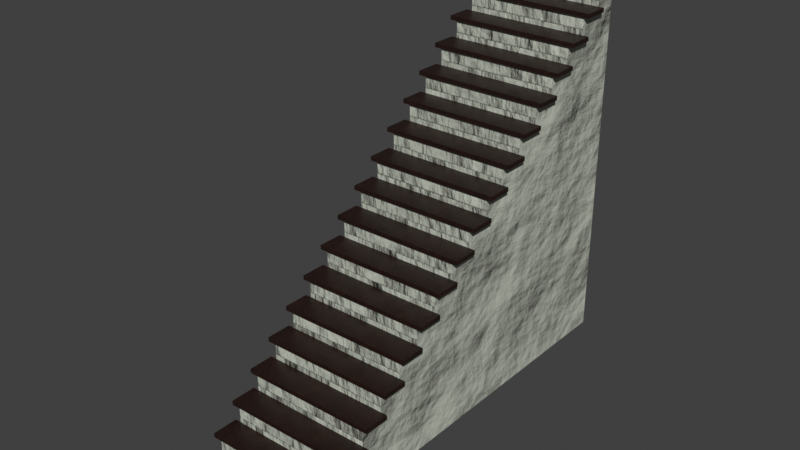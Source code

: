 # Source: Stairs_1_.blend  (saved by Blender 4.1.24; exported with 4.5.12 LTS)
import bpy
from mathutils import Matrix  # noqa: F401  (used for matrix-valued properties, if any)

bpy.ops.wm.read_factory_settings(use_empty=True)
scene = bpy.context.scene
scene.name = 'Scene'

# ---- collections
col_collection = bpy.data.collections.new('Collection'); scene.collection.children.link(col_collection)

# ---- images (referenced by path relative to the original .blend; pixels are not part of the script)
import os
ASSET_DIR = os.environ.get("B2B_ASSET_DIR", "")  # directory of the original .blend (textures are referenced by path, not embedded)
HERE = os.path.dirname(os.path.abspath(__file__))  # packed textures are extracted next to this script under _unpacked/

def load_image(name, relpath, width, height, colorspace="sRGB"):
    """Load a texture the original file referenced (path relative to the .blend, or extracted next to this script)."""
    p = next((c for c in (os.path.join(HERE, relpath), os.path.join(ASSET_DIR, relpath)) if relpath and os.path.exists(c)), "")
    if p:
        img = bpy.data.images.load(p, check_existing=True)
        img.name = name
    else:  # same state as the original file: an image datablock whose file is absent (Cycles renders it pink)
        img = bpy.data.images.new(name, width, height)
        img.source = "FILE"
        img.filepath = "//" + (relpath or name)
    img.colorspace_settings.name = colorspace
    return img
img_woodstairsdiffuse = load_image('WoodStairsDiffuse', 'WhiteStairsNormal.png', 1024, 1024, 'sRGB')

# ---- materials (node trees are filled in below, after node groups)
mat_wood = bpy.data.materials.new('Wood')
mat_wood.use_transparent_shadow = False
mat_material = bpy.data.materials.new('Material')
mat_material.alpha_threshold = 0.0
mat_material.use_transparent_shadow = False
mat_material.roughness = 0.5
mat_material.line_color = (0.0, 0.0, 0.0, 1.0)

# ---- material node trees
mat_wood.use_nodes = True; mat_wood.node_tree.nodes.clear()
_N = mat_wood.node_tree.nodes; _L = mat_wood.node_tree.links
n0 = _N.new('ShaderNodeBsdfPrincipled'); n0.name = 'Principled BSDF'; n0.location = (10, 300)
n0.distribution = 'GGX'
n0.subsurface_method = 'RANDOM_WALK_SKIN'
n0.inputs[3].default_value = 1.45
n0.inputs[27].default_value = (0.0, 0.0, 0.0, 1.0)
n0.inputs[28].default_value = 1.0
n1 = _N.new('ShaderNodeOutputMaterial'); n1.name = 'Material Output'; n1.location = (300, 300)
n2 = _N.new('ShaderNodeTexCoord'); n2.name = 'Texture Coordinate'; n2.location = (-1077, 278)
n3 = _N.new('ShaderNodeMapping'); n3.name = 'Mapping'; n3.location = (-900, 303)
n4 = _N.new('ShaderNodeValToRGB'); n4.name = 'Color Ramp'; n4.location = (-328, 289)
while len(n4.color_ramp.elements) > 1: n4.color_ramp.elements.remove(n4.color_ramp.elements[-1])
n4.color_ramp.elements[0].position = 0.0; n4.color_ramp.elements[0].color = (0.03434, 0.01096, 0.005605, 1.0)
_e = n4.color_ramp.elements.new(0.5453); _e.color = (0.01444, 0.005182, 0.003347, 1.0)
_e = n4.color_ramp.elements.new(0.6979); _e.color = (0.006512, 0.002428, 0.001518, 1.0)
n5 = _N.new('ShaderNodeTexNoise'); n5.name = 'Noise Texture'; n5.location = (-512, 289)
n6 = _N.new('ShaderNodeTexNoise'); n6.name = 'Musgrave Texture'; n6.location = (-712, 294)
n6.width = 150
n6.normalize = False
n6.inputs[2].default_value = 7.2
n6.inputs[3].default_value = 1.0
n6.inputs[4].default_value = 0.25
n7 = _N.new('ShaderNodeTexImage'); n7.name = 'Image Texture'; n7.location = (301, 118)
n7.image = img_woodstairsdiffuse
_L.new(n0.outputs[0], n1.inputs[0])
_L.new(n4.outputs[0], n0.inputs[0])
_L.new(n5.outputs[0], n4.inputs[0])
_L.new(n6.outputs[0], n5.inputs[0])
_L.new(n3.outputs[0], n6.inputs[0])
_L.new(n2.outputs[3], n3.inputs[0])
n1.is_active_output = True
mat_material.use_nodes = True; mat_material.node_tree.nodes.clear()
_N = mat_material.node_tree.nodes; _L = mat_material.node_tree.links
n0 = _N.new('ShaderNodeOutputMaterial'); n0.name = 'Material Output'; n0.location = (300, 300)
n1 = _N.new('ShaderNodeBsdfPrincipled'); n1.name = 'Principled BSDF'; n1.location = (10, 300)
n1.inputs[0].default_value = (0.4452, 0.4678, 0.3968, 1.0)
n1.inputs[3].default_value = 1.45
n1.inputs[27].default_value = (0.0, 0.0, 0.0, 1.0)
n2 = _N.new('ShaderNodeBump'); n2.name = 'Bump'; n2.location = (-214, 246)
n2.inputs[1].default_value = 1.0
n2.inputs[2].default_value = 1.0
n3 = _N.new('ShaderNodeTexNoise'); n3.name = 'Noise Texture'; n3.location = (-411, 242)
n3.inputs[2].default_value = 2.6
n3.inputs[3].default_value = 15.0
n4 = _N.new('ShaderNodeMapping'); n4.name = 'Mapping'; n4.location = (-615, 244)
n5 = _N.new('ShaderNodeTexCoord'); n5.name = 'Texture Coordinate'; n5.location = (-839, 251)
n6 = _N.new('ShaderNodeTexImage'); n6.name = 'Image Texture'; n6.location = (490, 314)
n6.image = img_woodstairsdiffuse
_L.new(n1.outputs[0], n0.inputs[0])
_L.new(n2.outputs[0], n1.inputs[5])
_L.new(n3.outputs[0], n2.inputs[3])
_L.new(n4.outputs[0], n3.inputs[0])
_L.new(n5.outputs[0], n4.inputs[0])
n0.is_active_output = True

# ---- world
world_world = bpy.data.worlds.new('World'); scene.world = world_world
world_world.use_nodes = True; world_world.node_tree.nodes.clear()
_N = world_world.node_tree.nodes; _L = world_world.node_tree.links
n0 = _N.new('ShaderNodeOutputWorld'); n0.name = 'World Output'; n0.location = (300, 300)
n1 = _N.new('ShaderNodeBackground'); n1.name = 'Background'; n1.location = (10, 300)
n1.inputs[0].default_value = (0.05088, 0.05088, 0.05088, 1.0)
_L.new(n1.outputs[0], n0.inputs[0])
n0.is_active_output = True
world_world.color = (0.05088, 0.05088, 0.05088)
world_world.use_sun_shadow = False
world_world.sun_shadow_jitter_overblur = 0.0

# ---- meshes
me_cube_004 = bpy.data.meshes.new('Cube.004')
me_cube_004.from_pydata([(-1.0, 1.0, -1.0), (-1.0, 1.0, 1.0), (1.0, -1.0, -1.0), (1.0, 1.0, -1.0), (1.0, 1.0, 1.0), (-1.0, 1.0, 1.0), (-1.0, -0.8889, -1.0), (-1.0, -0.8889, -0.8824), (-1.0, -0.7778, -0.8824), (-1.0, -0.7778, -0.7647), (-1.0, -0.6667, -0.7647), (-1.0, -0.6667, -0.6471), (-1.0, -0.5556, -0.6471), (-1.0, -0.5556, -0.5294), (-1.0, -0.4444, -0.5294), (-1.0, -0.4444, -0.4118), (-1.0, -0.3333, -0.4118), (-1.0, -0.3333, -0.2941), (-1.0, -0.2222, -0.2941), (-1.0, -0.2222, -0.1765), (-1.0, -0.1111, -0.1765), (-1.0, -0.1111, -0.05882), (-1.0, 0.0, -0.05882), (-1.0, 0.0, 0.05882), (-1.0, 0.1111, 0.05882), (-1.0, 0.1111, 0.1765), (-1.0, 0.2222, 0.1765), (-1.0, 0.2222, 0.2941), (-1.0, 0.3333, 0.2941), (-1.0, 0.3333, 0.4118), (-1.0, 0.4444, 0.4118), (-1.0, 0.4444, 0.5294), (-1.0, 0.5556, 0.5294), (-1.0, 0.5556, 0.6471), (-1.0, 0.6667, 0.6471), (-1.0, 0.6667, 0.7647), (-1.0, 0.7778, 0.7647), (-1.0, 0.7778, 0.8824), (-1.0, 0.8889, 0.8824), (-1.0, 0.8889, 1.0), (1.0, 1.0, 1.0), (1.0, -1.0, -1.0), (1.0, 0.8889, 1.0), (1.0, 0.8889, 0.8824), (1.0, 0.7778, 0.8824), (1.0, 0.7778, 0.7647), (1.0, 0.6667, 0.7647), (1.0, 0.6667, 0.6471), (1.0, 0.5556, 0.6471), (1.0, 0.5556, 0.5294), (1.0, 0.4444, 0.5294), (1.0, 0.4444, 0.4118), (1.0, 0.3333, 0.4118), (1.0, 0.3333, 0.2941), (1.0, 0.2222, 0.2941), (1.0, 0.2222, 0.1765), (1.0, 0.1111, 0.1765), (1.0, 0.1111, 0.05882), (1.0, 0.0, 0.05882), (1.0, 0.0, -0.05882), (1.0, -0.1111, -0.05882), (1.0, -0.1111, -0.1765), (1.0, -0.2222, -0.1765), (1.0, -0.2222, -0.2941), (1.0, -0.3333, -0.2941), (1.0, -0.3333, -0.4118), (1.0, -0.4444, -0.4118), (1.0, -0.4444, -0.5294), (1.0, -0.5556, -0.5294), (1.0, -0.5556, -0.6471), (1.0, -0.6667, -0.6471), (1.0, -0.6667, -0.7647), (1.0, -0.7778, -0.7647), (1.0, -0.7778, -0.8824), (1.0, -0.8889, -0.8824), (1.0, -0.8889, -1.0), (1.099, 0.8781, 1.006), (1.099, 1.0, 1.006), (-1.099, 1.0, 1.006), (-1.099, 0.8781, 1.006), (-1.099, 0.889, 0.8888), (1.099, 0.889, 0.8888), (1.099, 0.767, 0.8888), (-1.099, 0.767, 0.8888), (-1.099, 0.7779, 0.7712), (1.099, 0.7779, 0.7712), (1.099, 0.6558, 0.7712), (-1.099, 0.6558, 0.7712), (-1.099, 0.6668, 0.6535), (1.099, 0.6668, 0.6535), (1.099, 0.5447, 0.6535), (-1.099, 0.5447, 0.6535), (-1.099, 0.5557, 0.5359), (1.099, 0.5557, 0.5359), (1.099, 0.4336, 0.5359), (-1.099, 0.4336, 0.5359), (-1.099, 0.4446, 0.4182), (1.099, 0.4446, 0.4182), (1.099, 0.3225, 0.4182), (-1.099, 0.3225, 0.4182), (-1.099, 0.3335, 0.3006), (1.099, 0.3335, 0.3006), (1.099, 0.2114, 0.3006), (-1.099, 0.2114, 0.3006), (-1.099, 0.2224, 0.1829), (1.099, 0.2224, 0.1829), (1.099, 0.1003, 0.1829), (-1.099, 0.1003, 0.1829), (-1.099, 0.1113, 0.0653), (1.099, 0.1113, 0.0653), (1.099, -0.01082, 0.0653), (-1.099, -0.01082, 0.0653), (-1.099, 0.0001603, -0.05235), (1.099, 0.0001603, -0.05235), (1.099, -0.1219, -0.05235), (-1.099, -0.1219, -0.05235), (-1.099, -0.111, -0.17), (1.099, -0.111, -0.17), (1.099, -0.233, -0.17), (-1.099, -0.233, -0.17), (-1.099, -0.2221, -0.2876), (1.099, -0.2221, -0.2876), (1.099, -0.3442, -0.2876), (-1.099, -0.3442, -0.2876), (-1.099, -0.3332, -0.4053), (1.099, -0.3332, -0.4053), (1.099, -0.4553, -0.4053), (-1.099, -0.4553, -0.4053), (-1.099, -0.4443, -0.5229), (1.099, -0.4443, -0.5229), (1.099, -0.5664, -0.5229), (-1.099, -0.5664, -0.5229), (-1.099, -0.5554, -0.6406), (1.099, -0.5554, -0.6406), (1.099, -0.6775, -0.6406), (-1.099, -0.6775, -0.6406), (-1.099, -0.6665, -0.7582), (1.099, -0.6665, -0.7582), (1.099, -0.7886, -0.7582), (-1.099, -0.7886, -0.7582), (-1.099, -0.7776, -0.8759), (1.099, -0.7776, -0.8759), (1.099, -0.8997, -0.8759), (-1.099, -0.8997, -0.8759), (1.099, 0.8781, 1.03), (1.099, 1.0, 1.03), (-1.099, 1.0, 1.03), (-1.099, 0.8781, 1.03), (-1.099, 0.889, 0.912), (1.099, 0.889, 0.912), (1.099, 0.767, 0.912), (-1.099, 0.767, 0.912), (-1.099, 0.7779, 0.7944), (1.099, 0.7779, 0.7944), (1.099, 0.6558, 0.7944), (-1.099, 0.6558, 0.7944), (-1.099, 0.6668, 0.6767), (1.099, 0.6668, 0.6767), (1.099, 0.5447, 0.6767), (-1.099, 0.5447, 0.6767), (-1.099, 0.5557, 0.5591), (1.099, 0.5557, 0.5591), (1.099, 0.4336, 0.5591), (-1.099, 0.4336, 0.5591), (-1.099, 0.4446, 0.4414), (1.099, 0.4446, 0.4414), (1.099, 0.3225, 0.4414), (-1.099, 0.3225, 0.4414), (-1.099, 0.3335, 0.3238), (1.099, 0.3335, 0.3238), (1.099, 0.2114, 0.3238), (-1.099, 0.2114, 0.3238), (-1.099, 0.2224, 0.2061), (1.099, 0.2224, 0.2061), (1.099, 0.1003, 0.2061), (-1.099, 0.1003, 0.2061), (-1.099, 0.1113, 0.0885), (1.099, 0.1113, 0.0885), (1.099, -0.01082, 0.0885), (-1.099, -0.01082, 0.0885), (-1.099, 0.0001603, -0.02915), (1.099, 0.0001603, -0.02915), (1.099, -0.1219, -0.02915), (-1.099, -0.1219, -0.02915), (-1.099, -0.111, -0.1468), (1.099, -0.111, -0.1468), (1.099, -0.233, -0.1468), (-1.099, -0.233, -0.1468), (-1.099, -0.2221, -0.2644), (1.099, -0.2221, -0.2644), (1.099, -0.3442, -0.2644), (-1.099, -0.3442, -0.2644), (-1.099, -0.3332, -0.3821), (1.099, -0.3332, -0.3821), (1.099, -0.4553, -0.3821), (-1.099, -0.4553, -0.3821), (-1.099, -0.4443, -0.4997), (1.099, -0.4443, -0.4997), (1.099, -0.5664, -0.4997), (-1.099, -0.5664, -0.4997), (-1.099, -0.5554, -0.6174), (1.099, -0.5554, -0.6174), (1.099, -0.6775, -0.6174), (-1.099, -0.6775, -0.6174), (-1.099, -0.6665, -0.735), (1.099, -0.6665, -0.735), (1.099, -0.7886, -0.735), (-1.099, -0.7886, -0.735), (-1.099, -0.7776, -0.8527), (1.099, -0.7776, -0.8527), (1.099, -0.8997, -0.8527), (-1.099, -0.8997, -0.8527), (-1.0, -1.156, -1.0), (-1.0, -1.156, -1.0), (-1.155, -1.156, -1.0), (-1.155, -1.156, -1.0)], [(2, 41), (213, 212), (215, 214)], [(4, 1, 5, 40), (0, 1, 4, 3), (3, 40, 42, 43, 44, 45, 46, 47, 48, 49, 50, 51, 52, 53, 54, 55, 56, 57, 58, 59, 60, 61, 62, 63, 64, 65, 66, 67, 68, 69, 70, 71, 72, 73, 74, 75), (74, 73, 141, 142), (42, 39, 38, 43), (47, 34, 88, 89), (44, 37, 36, 45), (46, 35, 34, 47), (73, 8, 140, 141), (48, 33, 32, 49), (56, 55, 105, 106), (50, 31, 30, 51), (17, 64, 122, 123), (52, 29, 28, 53), (55, 26, 104, 105), (54, 27, 26, 55), (56, 25, 24, 57), (35, 46, 86, 87), (58, 23, 22, 59), (64, 63, 121, 122), (60, 21, 20, 61), (9, 72, 138, 139), (62, 19, 18, 63), (64, 17, 16, 65), (63, 18, 120, 121), (66, 15, 14, 67), (68, 13, 12, 69), (46, 45, 85, 86), (70, 11, 10, 71), (27, 54, 102, 103), (72, 9, 8, 73), (72, 71, 137, 138), (74, 7, 6, 75), (3, 75, 6, 0), (111, 110, 178, 179), (138, 137, 205, 206), (85, 84, 152, 153), (137, 136, 204, 205), (83, 82, 150, 151), (110, 109, 177, 178), (135, 134, 202, 203), (109, 108, 176, 177), (82, 81, 149, 150), (107, 106, 174, 175), (134, 133, 201, 202), (81, 80, 148, 149), (25, 56, 106, 107), (48, 47, 89, 90), (65, 16, 124, 125), (7, 74, 142, 143), (66, 65, 125, 126), (33, 48, 90, 91), (57, 24, 108, 109), (15, 66, 126, 127), (58, 57, 109, 110), (49, 32, 92, 93), (23, 58, 110, 111), (50, 49, 93, 94), (67, 14, 128, 129), (42, 40, 77, 76), (68, 67, 129, 130), (31, 50, 94, 95), (40, 5, 78, 77), (59, 22, 112, 113), (13, 68, 130, 131), (60, 59, 113, 114), (39, 42, 76, 79), (51, 30, 96, 97), (21, 60, 114, 115), (52, 51, 97, 98), (69, 12, 132, 133), (43, 38, 80, 81), (70, 69, 133, 134), (29, 52, 98, 99), (44, 43, 81, 82), (61, 20, 116, 117), (11, 70, 134, 135), (62, 61, 117, 118), (37, 44, 82, 83), (53, 28, 100, 101), (19, 62, 118, 119), (54, 53, 101, 102), (71, 10, 136, 137), (45, 36, 84, 85), (133, 132, 200, 201), (145, 146, 147, 144), (149, 148, 151, 150), (153, 152, 155, 154), (157, 156, 159, 158), (161, 160, 163, 162), (165, 164, 167, 166), (169, 168, 171, 170), (173, 172, 175, 174), (177, 176, 179, 178), (181, 180, 183, 182), (185, 184, 187, 186), (189, 188, 191, 190), (193, 192, 195, 194), (197, 196, 199, 198), (201, 200, 203, 202), (209, 208, 211, 210), (205, 204, 207, 206), (86, 85, 153, 154), (113, 112, 180, 181), (139, 138, 206, 207), (114, 113, 181, 182), (87, 86, 154, 155), (141, 140, 208, 209), (89, 88, 156, 157), (142, 141, 209, 210), (115, 114, 182, 183), (90, 89, 157, 158), (117, 116, 184, 185), (143, 142, 210, 211), (118, 117, 185, 186), (91, 90, 158, 159), (93, 92, 160, 161), (119, 118, 186, 187), (94, 93, 161, 162), (121, 120, 188, 189), (122, 121, 189, 190), (95, 94, 162, 163), (97, 96, 164, 165), (123, 122, 190, 191), (98, 97, 165, 166), (125, 124, 192, 193), (126, 125, 193, 194), (99, 98, 166, 167), (101, 100, 168, 169), (127, 126, 194, 195), (102, 101, 169, 170), (129, 128, 196, 197), (76, 77, 145, 144), (130, 129, 197, 198), (103, 102, 170, 171), (77, 78, 146, 145), (105, 104, 172, 173), (131, 130, 198, 199), (106, 105, 173, 174), (79, 76, 144, 147), (159, 156, 88, 91), (155, 152, 84, 87), (151, 148, 80, 83), (147, 146, 78, 79), (163, 160, 92, 95), (167, 164, 96, 99), (171, 168, 100, 103), (172, 104, 107, 175), (179, 176, 108, 111), (183, 180, 112, 115), (187, 184, 116, 119), (191, 188, 120, 123), (195, 192, 124, 127), (199, 196, 128, 131), (203, 200, 132, 135), (207, 204, 136, 139), (211, 208, 140, 143), (78, 5, 39, 79), (80, 38, 37, 83), (35, 87, 84, 36), (88, 34, 33, 91), (92, 32, 31, 95), (96, 30, 29, 99), (103, 100, 28, 27), (104, 26, 25, 107), (108, 24, 23, 111), (112, 22, 21, 115), (116, 20, 19, 119), (120, 18, 17, 123), (124, 16, 15, 127), (128, 14, 13, 131), (132, 12, 11, 135), (9, 139, 136, 10), (140, 8, 7, 143), (0, 6, 7, 8, 9, 10, 11, 12, 13, 14, 15, 16, 17, 18, 19, 20, 21, 22, 23, 24, 25, 26, 27, 28, 29, 30, 31, 32, 33, 34, 35, 36, 37, 38, 39, 5, 1)])
me_cube_004.polygons.foreach_set('material_index', [0, 1, 1, 0, 1, 0, 1, 1, 0, 1, 0, 1, 0, 1, 0, 1, 1, 0, 1, 0, 1, 0, 1, 1, 0, 1, 1, 0, 1, 0, 1, 0, 1, 1, 0, 0, 0, 0, 0, 0, 0, 0, 0, 0, 0, 0, 0, 0, 0, 0, 0, 0, 0, 0, 0, 0, 0, 0, 0, 0, 0, 0, 0, 0, 0, 0, 0, 0, 0, 0, 0, 0, 0, 0, 0, 0, 0, 0, 0, 0, 0, 0, 0, 0, 0, 0, 0, 0, 0, 0, 0, 0, 0, 0, 0, 0, 0, 0, 0, 0, 0, 0, 0, 0, 0, 0, 0, 0, 0, 0, 0, 0, 0, 0, 0, 0, 0, 0, 0, 0, 0, 0, 0, 0, 0, 0, 0, 0, 0, 0, 0, 0, 0, 0, 0, 0, 0, 0, 0, 0, 0, 0, 0, 0, 0, 0, 0, 0, 0, 0, 0, 0, 0, 0, 0, 0, 0, 0, 0, 0, 0, 0, 0, 0, 0, 0, 0, 0, 0, 0, 0, 0, 0, 0, 1])
_uv = me_cube_004.uv_layers.new(name='UVMap')
_uv.uv.foreach_set('vector', [0.5565, 0.4848, 0.3916, 0.5411, 0.3914, 0.541, 0.5426, 0.3985, 0.4, 0.6979, 0.3916, 0.5411, 0.5565, 0.4848, 0.5874, 0.6261, 0.5874, 0.6261, 0.9447, 0.8467, 0.9365, 0.8633, 0.919, 0.8546, 0.9108, 0.8711, 0.8933, 0.8625, 0.8851, 0.879, 0.8676, 0.8704, 0.8594, 0.8869, 0.8419, 0.8782, 0.8337, 0.8948, 0.8162, 0.8861, 0.808, 0.9027, 0.7905, 0.894, 0.7823, 0.9105, 0.7648, 0.9019, 0.7566, 0.9184, 0.7391, 0.9098, 0.731, 0.9263, 0.7134, 0.9176, 0.7053, 0.9342, 0.6877, 0.9255, 0.6796, 0.9421, 0.662, 0.9334, 0.6539, 0.9499, 0.6364, 0.9413, 0.6282, 0.9578, 0.6107, 0.9492, 0.6025, 0.9657, 0.585, 0.9571, 0.5768, 0.9736, 0.5593, 0.9649, 0.5511, 0.9815, 0.5336, 0.9728, 0.5254, 0.9894, 0.5079, 0.9807, 0.5254, 0.9894, 0.5336, 0.9728, 0.5483, 0.9801, 0.5393, 0.9983, 0.5292, 0.3843, 0.378, 0.5268, 0.3697, 0.5179, 0.5208, 0.3754, 0.4774, 0.3293, 0.3262, 0.4718, 0.3182, 0.4783, 0.4844, 0.3218, 0.5075, 0.3613, 0.3563, 0.5038, 0.3479, 0.4949, 0.4991, 0.3524, 0.4857, 0.3382, 0.3346, 0.4807, 0.3262, 0.4718, 0.4774, 0.3293, 0.1946, 0.02935, 0.04346, 0.1718, 0.03553, 0.1784, 0.2017, 0.02182, 0.464, 0.3151, 0.3128, 0.4576, 0.3044, 0.4487, 0.4556, 0.3062, 0.7566, 0.9184, 0.7648, 0.9019, 0.7796, 0.9091, 0.7706, 0.9273, 0.4422, 0.292, 0.2911, 0.4345, 0.2827, 0.4256, 0.4339, 0.2831, 0.1388, 0.273, 0.29, 0.1305, 0.2984, 0.1244, 0.1323, 0.281, 0.4205, 0.269, 0.2693, 0.4115, 0.2609, 0.4026, 0.4121, 0.2601, 0.3904, 0.237, 0.2392, 0.3795, 0.2312, 0.386, 0.3974, 0.2295, 0.3987, 0.2459, 0.2476, 0.3884, 0.2392, 0.3795, 0.3904, 0.237, 0.377, 0.2228, 0.2258, 0.3653, 0.2174, 0.3564, 0.3686, 0.2139, 0.3346, 0.4807, 0.4857, 0.3382, 0.4941, 0.3321, 0.328, 0.4887, 0.3553, 0.1998, 0.2041, 0.3422, 0.1957, 0.3334, 0.3469, 0.1909, 0.6539, 0.9499, 0.662, 0.9334, 0.6768, 0.9407, 0.6678, 0.9589, 0.3335, 0.1767, 0.1823, 0.3192, 0.1739, 0.3103, 0.3251, 0.1678, 0.05184, 0.1807, 0.203, 0.03825, 0.2114, 0.03216, 0.04527, 0.1887, 0.3118, 0.1536, 0.1606, 0.2961, 0.1522, 0.2872, 0.3034, 0.1447, 0.29, 0.1305, 0.1388, 0.273, 0.1304, 0.2641, 0.2816, 0.1216, 0.3034, 0.1447, 0.1522, 0.2872, 0.1443, 0.2938, 0.3104, 0.1372, 0.2683, 0.1075, 0.1171, 0.25, 0.1087, 0.2411, 0.2599, 0.09857, 0.2465, 0.08439, 0.09534, 0.2269, 0.08696, 0.218, 0.2381, 0.0755, 0.8851, 0.879, 0.8933, 0.8625, 0.9081, 0.8697, 0.8991, 0.8879, 0.2248, 0.06132, 0.07359, 0.2038, 0.06521, 0.1949, 0.2164, 0.05243, 0.2476, 0.3884, 0.3987, 0.2459, 0.4071, 0.2398, 0.241, 0.3964, 0.203, 0.03825, 0.05184, 0.1807, 0.04346, 0.1718, 0.1946, 0.02935, 0.5511, 0.9815, 0.5593, 0.9649, 0.574, 0.9722, 0.565, 0.9904, 0.1813, 0.01517, 0.0301, 0.1577, 0.02172, 0.1488, 0.1729, 0.006282, 0.5874, 0.6261, 0.5216, 0.9034, 0.3675, 0.9283, 0.3999, 0.6979, 0.1975, 0.3502, 0.3636, 0.1937, 0.3653, 0.1954, 0.1992, 0.352, 0.565, 0.9904, 0.574, 0.9722, 0.5775, 0.9739, 0.5685, 0.9921, 0.5061, 0.3448, 0.34, 0.5014, 0.3383, 0.4997, 0.5045, 0.3431, 0.2234, 0.04489, 0.05728, 0.2015, 0.05562, 0.1997, 0.2217, 0.04314, 0.3497, 0.5117, 0.5159, 0.3552, 0.5175, 0.3569, 0.3514, 0.5135, 0.7449, 0.9352, 0.7539, 0.917, 0.7573, 0.9187, 0.7484, 0.9369, 0.06702, 0.2118, 0.2331, 0.05523, 0.2348, 0.05698, 0.06867, 0.2136, 0.3756, 0.2064, 0.2095, 0.363, 0.2078, 0.3612, 0.374, 0.2046, 0.9248, 0.88, 0.9338, 0.8619, 0.9372, 0.8636, 0.9282, 0.8817, 0.2192, 0.3733, 0.3854, 0.2167, 0.387, 0.2185, 0.2209, 0.3751, 0.5907, 0.9825, 0.5997, 0.9643, 0.6032, 0.966, 0.5942, 0.9842, 0.5279, 0.3679, 0.3617, 0.5245, 0.3601, 0.5227, 0.5262, 0.3662, 0.2258, 0.3653, 0.377, 0.2228, 0.3854, 0.2167, 0.2192, 0.3733, 0.8594, 0.8869, 0.8676, 0.8704, 0.8824, 0.8776, 0.8734, 0.8958, 0.2816, 0.1216, 0.1304, 0.2641, 0.1225, 0.2707, 0.2886, 0.1141, 0.0301, 0.1577, 0.1813, 0.01517, 0.1896, 0.009087, 0.02353, 0.1657, 0.6282, 0.9578, 0.6364, 0.9413, 0.6511, 0.9486, 0.6421, 0.9667, 0.3128, 0.4576, 0.464, 0.3151, 0.4724, 0.309, 0.3062, 0.4656, 0.3686, 0.2139, 0.2174, 0.3564, 0.2095, 0.363, 0.3756, 0.2064, 0.1171, 0.25, 0.2683, 0.1075, 0.2766, 0.1014, 0.1105, 0.2579, 0.731, 0.9263, 0.7391, 0.9098, 0.7539, 0.917, 0.7449, 0.9352, 0.4556, 0.3062, 0.3044, 0.4487, 0.2965, 0.4553, 0.4626, 0.2987, 0.2041, 0.3422, 0.3553, 0.1998, 0.3636, 0.1937, 0.1975, 0.3502, 0.8337, 0.8948, 0.8419, 0.8782, 0.8567, 0.8855, 0.8477, 0.9037, 0.2599, 0.09857, 0.1087, 0.2411, 0.1008, 0.2476, 0.2669, 0.09104, 0.9365, 0.8633, 0.9447, 0.8467, 0.9595, 0.854, 0.9505, 0.8722, 0.6025, 0.9657, 0.6107, 0.9492, 0.6254, 0.9564, 0.6164, 0.9746, 0.2911, 0.4345, 0.4422, 0.292, 0.4506, 0.286, 0.2845, 0.4425, 0.5426, 0.3985, 0.3914, 0.541, 0.3968, 0.5341, 0.5496, 0.391, 0.3469, 0.1909, 0.1957, 0.3334, 0.1878, 0.3399, 0.3539, 0.1833, 0.09534, 0.2269, 0.2465, 0.08439, 0.2549, 0.0783, 0.08877, 0.2349, 0.7053, 0.9342, 0.7134, 0.9176, 0.7282, 0.9249, 0.7192, 0.9431, 0.378, 0.5268, 0.5292, 0.3843, 0.5376, 0.3782, 0.3847, 0.5214, 0.4339, 0.2831, 0.2827, 0.4256, 0.2747, 0.4322, 0.4409, 0.2756, 0.1823, 0.3192, 0.3335, 0.1767, 0.3419, 0.1706, 0.1758, 0.3272, 0.808, 0.9027, 0.8162, 0.8861, 0.831, 0.8934, 0.822, 0.9116, 0.2381, 0.0755, 0.08696, 0.218, 0.07902, 0.2245, 0.2451, 0.06797, 0.5208, 0.3754, 0.3697, 0.5179, 0.3617, 0.5245, 0.5279, 0.3679, 0.5768, 0.9736, 0.585, 0.9571, 0.5997, 0.9643, 0.5907, 0.9825, 0.2693, 0.4115, 0.4205, 0.269, 0.4289, 0.2629, 0.2627, 0.4195, 0.9108, 0.8711, 0.919, 0.8546, 0.9338, 0.8619, 0.9248, 0.88, 0.3251, 0.1678, 0.1739, 0.3103, 0.166, 0.3168, 0.3321, 0.1603, 0.07359, 0.2038, 0.2248, 0.06132, 0.2331, 0.05523, 0.06702, 0.2118, 0.6796, 0.9421, 0.6877, 0.9255, 0.7025, 0.9328, 0.6935, 0.951, 0.3563, 0.5038, 0.5075, 0.3613, 0.5159, 0.3552, 0.3497, 0.5117, 0.4121, 0.2601, 0.2609, 0.4026, 0.253, 0.4091, 0.4191, 0.2525, 0.1606, 0.2961, 0.3118, 0.1536, 0.3201, 0.1475, 0.154, 0.3041, 0.7823, 0.9105, 0.7905, 0.894, 0.8053, 0.9013, 0.7963, 0.9194, 0.2164, 0.05243, 0.06521, 0.1949, 0.05728, 0.2015, 0.2234, 0.04489, 0.4991, 0.3524, 0.3479, 0.4949, 0.34, 0.5014, 0.5061, 0.3448, 0.2451, 0.06797, 0.07902, 0.2245, 0.07737, 0.2228, 0.2435, 0.06621, 0.548, 0.3892, 0.3951, 0.5323, 0.3864, 0.5231, 0.5393, 0.38, 0.5262, 0.3662, 0.3601, 0.5227, 0.3514, 0.5135, 0.5175, 0.3569, 0.5045, 0.3431, 0.3383, 0.4997, 0.3296, 0.4904, 0.4958, 0.3339, 0.4827, 0.32, 0.3166, 0.4766, 0.3079, 0.4674, 0.474, 0.3108, 0.461, 0.2969, 0.2948, 0.4535, 0.2861, 0.4443, 0.4523, 0.2877, 0.4392, 0.2739, 0.2731, 0.4304, 0.2644, 0.4212, 0.4305, 0.2646, 0.4175, 0.2508, 0.2513, 0.4074, 0.2426, 0.3981, 0.4088, 0.2416, 0.3957, 0.2277, 0.2296, 0.3843, 0.2209, 0.3751, 0.387, 0.2185, 0.374, 0.2046, 0.2078, 0.3612, 0.1992, 0.352, 0.3653, 0.1954, 0.3522, 0.1816, 0.1861, 0.3381, 0.1774, 0.3289, 0.3435, 0.1723, 0.3305, 0.1585, 0.1644, 0.3151, 0.1557, 0.3058, 0.3218, 0.1493, 0.3087, 0.1354, 0.1426, 0.292, 0.1339, 0.2828, 0.3, 0.1262, 0.287, 0.1124, 0.1209, 0.2689, 0.1122, 0.2597, 0.2783, 0.1031, 0.2652, 0.08928, 0.09912, 0.2459, 0.09042, 0.2366, 0.2565, 0.08006, 0.2435, 0.06621, 0.07737, 0.2228, 0.06867, 0.2136, 0.2348, 0.05698, 0.2, 0.02007, 0.03388, 0.1766, 0.02518, 0.1674, 0.1913, 0.01084, 0.2217, 0.04314, 0.05562, 0.1997, 0.04693, 0.1905, 0.213, 0.03391, 0.8991, 0.8879, 0.9081, 0.8697, 0.9115, 0.8714, 0.9025, 0.8896, 0.3539, 0.1833, 0.1878, 0.3399, 0.1861, 0.3381, 0.3522, 0.1816, 0.04527, 0.1887, 0.2114, 0.03216, 0.213, 0.03391, 0.04693, 0.1905, 0.7192, 0.9431, 0.7282, 0.9249, 0.7316, 0.9266, 0.7227, 0.9448, 0.328, 0.4887, 0.4941, 0.3321, 0.4958, 0.3339, 0.3296, 0.4904, 0.2017, 0.02182, 0.03553, 0.1784, 0.03388, 0.1766, 0.2, 0.02007, 0.4844, 0.3218, 0.3182, 0.4783, 0.3166, 0.4766, 0.4827, 0.32, 0.5393, 0.9983, 0.5483, 0.9801, 0.5518, 0.9818, 0.5428, 1.0, 0.1758, 0.3272, 0.3419, 0.1706, 0.3435, 0.1723, 0.1774, 0.3289, 0.8734, 0.8958, 0.8824, 0.8776, 0.8858, 0.8793, 0.8768, 0.8975, 0.3321, 0.1603, 0.166, 0.3168, 0.1644, 0.3151, 0.3305, 0.1585, 0.02353, 0.1657, 0.1896, 0.009087, 0.1913, 0.01084, 0.02518, 0.1674, 0.6935, 0.951, 0.7025, 0.9328, 0.706, 0.9345, 0.697, 0.9527, 0.3062, 0.4656, 0.4724, 0.309, 0.474, 0.3108, 0.3079, 0.4674, 0.4626, 0.2987, 0.2965, 0.4553, 0.2948, 0.4535, 0.461, 0.2969, 0.154, 0.3041, 0.3201, 0.1475, 0.3218, 0.1493, 0.1557, 0.3058, 0.8477, 0.9037, 0.8567, 0.8855, 0.8601, 0.8872, 0.8511, 0.9054, 0.3104, 0.1372, 0.1443, 0.2938, 0.1426, 0.292, 0.3087, 0.1354, 0.6678, 0.9589, 0.6768, 0.9407, 0.6803, 0.9424, 0.6713, 0.9606, 0.2845, 0.4425, 0.4506, 0.286, 0.4523, 0.2877, 0.2861, 0.4443, 0.4409, 0.2756, 0.2747, 0.4322, 0.2731, 0.4304, 0.4392, 0.2739, 0.1323, 0.281, 0.2984, 0.1244, 0.3, 0.1262, 0.1339, 0.2828, 0.822, 0.9116, 0.831, 0.8934, 0.8344, 0.8951, 0.8254, 0.9133, 0.2886, 0.1141, 0.1225, 0.2707, 0.1209, 0.2689, 0.287, 0.1124, 0.6421, 0.9667, 0.6511, 0.9486, 0.6546, 0.9503, 0.6456, 0.9684, 0.2627, 0.4195, 0.4289, 0.2629, 0.4305, 0.2646, 0.2644, 0.4212, 0.4191, 0.2525, 0.253, 0.4091, 0.2513, 0.4074, 0.4175, 0.2508, 0.1105, 0.2579, 0.2766, 0.1014, 0.2783, 0.1031, 0.1122, 0.2597, 0.7963, 0.9194, 0.8053, 0.9013, 0.8087, 0.903, 0.7997, 0.9212, 0.2669, 0.09104, 0.1008, 0.2476, 0.09912, 0.2459, 0.2652, 0.08928, 0.9505, 0.8722, 0.9595, 0.854, 0.9629, 0.8557, 0.9539, 0.8739, 0.6164, 0.9746, 0.6254, 0.9564, 0.6289, 0.9581, 0.6199, 0.9763, 0.241, 0.3964, 0.4071, 0.2398, 0.4088, 0.2416, 0.2426, 0.3981, 0.5496, 0.391, 0.3968, 0.5341, 0.3951, 0.5323, 0.548, 0.3892, 0.3974, 0.2295, 0.2312, 0.386, 0.2296, 0.3843, 0.3957, 0.2277, 0.08877, 0.2349, 0.2549, 0.0783, 0.2565, 0.08006, 0.09042, 0.2366, 0.7706, 0.9273, 0.7796, 0.9091, 0.783, 0.9109, 0.7741, 0.929, 0.3847, 0.5214, 0.5376, 0.3782, 0.5393, 0.38, 0.3864, 0.5231, 0.3465, 0.5677, 0.3585, 0.5664, 0.3587, 0.5687, 0.3467, 0.5699, 0.3568, 0.5547, 0.369, 0.5537, 0.3692, 0.556, 0.357, 0.557, 0.3675, 0.5418, 0.3798, 0.5411, 0.3799, 0.5434, 0.3676, 0.5441, 0.3785, 0.5289, 0.391, 0.5285, 0.3911, 0.5309, 0.3786, 0.5313, 0.3365, 0.5808, 0.3484, 0.5793, 0.3487, 0.5815, 0.3368, 0.5831, 0.3268, 0.5943, 0.3386, 0.5923, 0.339, 0.5945, 0.3272, 0.5965, 0.3175, 0.608, 0.3293, 0.6056, 0.3298, 0.6078, 0.318, 0.6102, 0.3204, 0.6192, 0.321, 0.6214, 0.3093, 0.6244, 0.3087, 0.6221, 0.3004, 0.6368, 0.3121, 0.6332, 0.3127, 0.6354, 0.3011, 0.639, 0.2927, 0.6519, 0.3043, 0.6477, 0.305, 0.6499, 0.2935, 0.6541, 0.2856, 0.6676, 0.2971, 0.6628, 0.298, 0.665, 0.2865, 0.6698, 0.2792, 0.6838, 0.2906, 0.6783, 0.2917, 0.6805, 0.2802, 0.686, 0.2735, 0.7005, 0.2848, 0.6944, 0.286, 0.6966, 0.2746, 0.7026, 0.2684, 0.7176, 0.2798, 0.7109, 0.281, 0.7131, 0.2697, 0.7197, 0.2641, 0.7351, 0.2753, 0.7279, 0.2767, 0.7301, 0.2654, 0.7373, 0.2603, 0.753, 0.2715, 0.7454, 0.273, 0.7475, 0.2617, 0.7552, 0.257, 0.7713, 0.2682, 0.7632, 0.2698, 0.7653, 0.2585, 0.7735, 0.3911, 0.5309, 0.3914, 0.541, 0.38, 0.5414, 0.3786, 0.5313, 0.3799, 0.5434, 0.3805, 0.5534, 0.3693, 0.554, 0.3676, 0.5441, 0.3588, 0.5668, 0.357, 0.557, 0.3692, 0.556, 0.3699, 0.5659, 0.3587, 0.5687, 0.3597, 0.5785, 0.3488, 0.5796, 0.3467, 0.5699, 0.3487, 0.5815, 0.3499, 0.5912, 0.3391, 0.5926, 0.3368, 0.5831, 0.339, 0.5945, 0.3406, 0.6041, 0.3298, 0.6059, 0.3272, 0.5965, 0.318, 0.6102, 0.3298, 0.6078, 0.3317, 0.6173, 0.321, 0.6196, 0.321, 0.6214, 0.3234, 0.6309, 0.3127, 0.6336, 0.3093, 0.6244, 0.3127, 0.6354, 0.3156, 0.6449, 0.305, 0.6481, 0.3011, 0.639, 0.305, 0.6499, 0.3084, 0.6593, 0.2979, 0.6631, 0.2935, 0.6541, 0.298, 0.665, 0.3019, 0.6743, 0.2914, 0.6787, 0.2865, 0.6698, 0.2917, 0.6805, 0.2961, 0.6898, 0.2856, 0.6948, 0.2802, 0.686, 0.286, 0.6966, 0.2909, 0.7058, 0.2806, 0.7113, 0.2746, 0.7026, 0.281, 0.7131, 0.2864, 0.7223, 0.2761, 0.7283, 0.2697, 0.7197, 0.2767, 0.7301, 0.2825, 0.7392, 0.2723, 0.7458, 0.2654, 0.7373, 0.269, 0.7636, 0.2617, 0.7552, 0.273, 0.7475, 0.2792, 0.7566, 0.2698, 0.7653, 0.2764, 0.7744, 0.2662, 0.7818, 0.2585, 0.7735, 0.4, 0.6979, 0.274, 0.7927, 0.2662, 0.7818, 0.2764, 0.7744, 0.269, 0.7636, 0.2792, 0.7566, 0.2723, 0.7458, 0.2825, 0.7392, 0.2761, 0.7283, 0.2864, 0.7223, 0.2806, 0.7113, 0.2909, 0.7058, 0.2856, 0.6948, 0.2961, 0.6898, 0.2914, 0.6787, 0.3019, 0.6743, 0.2979, 0.6631, 0.3084, 0.6593, 0.305, 0.6481, 0.3156, 0.6449, 0.3127, 0.6336, 0.3234, 0.6309, 0.321, 0.6196, 0.3317, 0.6173, 0.3298, 0.6059, 0.3406, 0.6041, 0.3391, 0.5926, 0.3499, 0.5912, 0.3488, 0.5796, 0.3597, 0.5785, 0.3588, 0.5668, 0.3699, 0.5659, 0.3693, 0.554, 0.3805, 0.5534, 0.38, 0.5414, 0.3914, 0.541, 0.3916, 0.5411])
me_cube_004.materials.append(mat_wood)
me_cube_004.materials.append(mat_material)
me_cube_004.update()

# ---- objects
ob_cube_003 = bpy.data.objects.new('Cube.003', me_cube_004)

# ---- transforms, parenting, visibility, modifiers, constraints
ob_cube_003.location = (0.0, 0.0, 0.0)
ob_cube_003.scale = (1.134, 3.864, 3.321)
_m = ob_cube_003.modifiers.new('Solidify', 'SOLIDIFY')
_m.thickness = 1e-05

# ---- collection membership
col_collection.objects.link(ob_cube_003)

# ---- scene / render settings (as saved in the file)
scene.frame_start = 1; scene.frame_end = 250; scene.frame_set(1)
scene.render.engine = 'CYCLES'
scene.cycles.sampling_pattern = 'TABULATED_SOBOL'
scene.cycles.bake_type = 'NORMAL'
scene.eevee.ray_tracing_options.trace_max_roughness = 0.0
scene.view_settings.view_transform = 'Standard'
bpy.context.view_layer.update()

# ---- added for rendering (the .blend has no active camera and no usable light): camera, sun
cam_auto = bpy.data.cameras.new('AutoCamera')
cam_auto.lens = 50.0
cam_auto.sensor_width = 36.0
cam_auto.clip_end = 1000.0
ob_auto_camera = bpy.data.objects.new('AutoCamera', cam_auto)
scene.collection.objects.link(ob_auto_camera)
ob_auto_camera.location = (10.1625, -12.5337, 8.20409)
ob_auto_camera.rotation_euler = (1.09748, -7.21219e-08, 0.694738)
scene.camera = ob_auto_camera
light_auto_sun = bpy.data.lights.new('AutoSun', 'SUN')
light_auto_sun.energy = 3.0
light_auto_sun.angle = 0.0523599
ob_auto_sun = bpy.data.objects.new('AutoSun', light_auto_sun)
scene.collection.objects.link(ob_auto_sun)
ob_auto_sun.rotation_euler = (0.872665, 0.174533, 0.523599)
bpy.context.view_layer.update()
